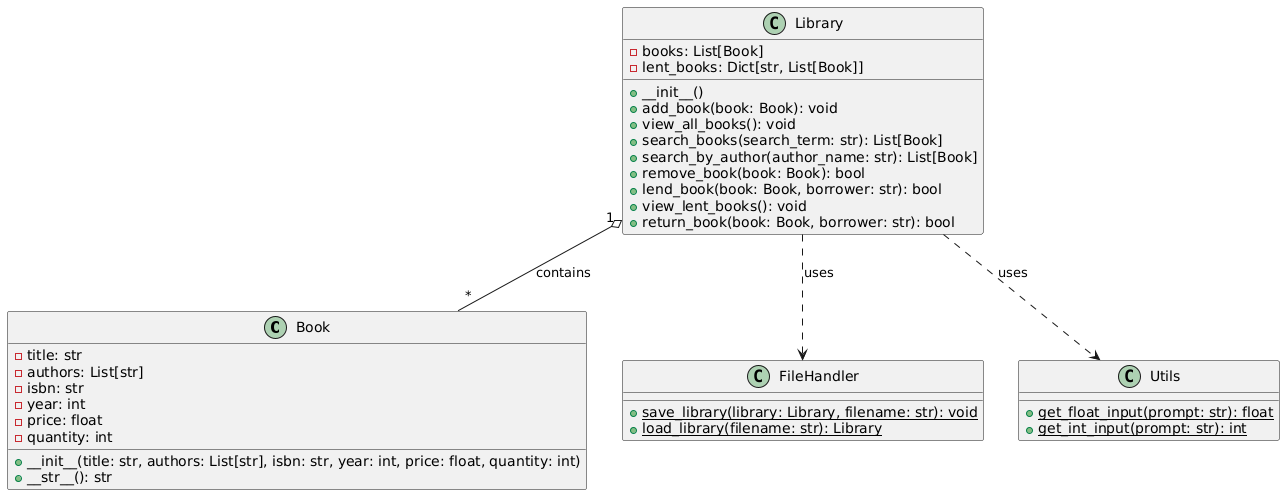

The diagram above was rendered by PlantUML. Its source (embedded in the PNG):
@startuml
class Book {
  - title: str
  - authors: List[str]
  - isbn: str
  - year: int
  - price: float
  - quantity: int
  + __init__(title: str, authors: List[str], isbn: str, year: int, price: float, quantity: int)
  + __str__(): str
}

class Library {
  - books: List[Book]
  - lent_books: Dict[str, List[Book]]
  + __init__()
  + add_book(book: Book): void
  + view_all_books(): void
  + search_books(search_term: str): List[Book]
  + search_by_author(author_name: str): List[Book]
  + remove_book(book: Book): bool
  + lend_book(book: Book, borrower: str): bool
  + view_lent_books(): void
  + return_book(book: Book, borrower: str): bool
}

class FileHandler {
  + {static} save_library(library: Library, filename: str): void
  + {static} load_library(filename: str): Library
}

class Utils {
  + {static} get_float_input(prompt: str): float
  + {static} get_int_input(prompt: str): int
}

Library "1" o-- "*" Book : contains
Library ..> FileHandler : uses
Library ..> Utils : uses
@enduml